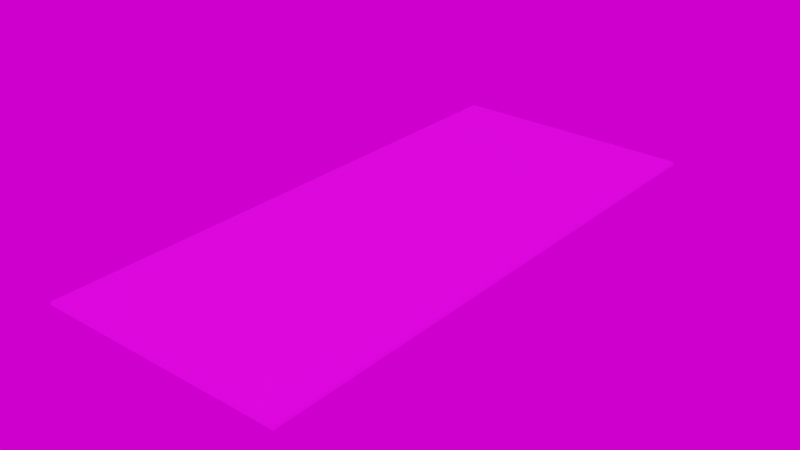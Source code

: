 # Source: sidewalk_endcap_south.blend  (saved by Blender 3.1.7; exported with 4.5.12 LTS)
import bpy
from mathutils import Matrix  # noqa: F401  (used for matrix-valued properties, if any)

bpy.ops.wm.read_factory_settings(use_empty=True)
scene = bpy.context.scene
scene.name = 'Scene'

# ---- collections
col_collection = bpy.data.collections.new('Collection'); scene.collection.children.link(col_collection)

# ---- images (referenced by path relative to the original .blend; pixels are not part of the script)
import os
ASSET_DIR = os.environ.get("B2B_ASSET_DIR", "")  # directory of the original .blend (textures are referenced by path, not embedded)
HERE = os.path.dirname(os.path.abspath(__file__))  # packed textures are extracted next to this script under _unpacked/

def load_image(name, relpath, width, height, colorspace="sRGB"):
    """Load a texture the original file referenced (path relative to the .blend, or extracted next to this script)."""
    p = next((c for c in (os.path.join(HERE, relpath), os.path.join(ASSET_DIR, relpath)) if relpath and os.path.exists(c)), "")
    if p:
        img = bpy.data.images.load(p, check_existing=True)
        img.name = name
    else:  # same state as the original file: an image datablock whose file is absent (Cycles renders it pink)
        img = bpy.data.images.new(name, width, height)
        img.source = "FILE"
        img.filepath = "//" + (relpath or name)
    img.colorspace_settings.name = colorspace
    return img
img_sidewalk_endcapleft_png = load_image('sidewalk_endcapleft.png', 'sidewalk_endcapleft.png', 1024, 1024, 'sRGB')
img_sidewalk_endcap_png = load_image('sidewalk_endcap.png', 'sidewalk_endcap.png', 1024, 1024, 'sRGB')
img_sidewalk_left_new_png = load_image('sidewalk_left_new.png', 'sidewalk_left_new.png', 1024, 1024, 'sRGB')
img_sidewalk_right_new_png = load_image('sidewalk_right_new.png', 'sidewalk_right_new.png', 1024, 1024, 'sRGB')
img_gray_pier_1k_hdr = load_image('gray_pier_1k.hdr', 'gray_pier_1k.hdr', 1024, 1024, 'Linear Rec.709')

# ---- materials (node trees are filled in below, after node groups)
mat_sidewalk_endcapleft = bpy.data.materials.new('sidewalk_endcapleft')
mat_sidewalk_endcapleft.use_transparent_shadow = False
mat_sidewalk_endcap = bpy.data.materials.new('sidewalk_endcap')
mat_sidewalk_endcap.use_transparent_shadow = False
mat_sidewalk_left = bpy.data.materials.new('sidewalk_left')
mat_sidewalk_left.use_transparent_shadow = False
mat_sidewalk = bpy.data.materials.new('sidewalk')
mat_sidewalk.use_transparent_shadow = False

# ---- material node trees
mat_sidewalk_endcapleft.use_nodes = True; mat_sidewalk_endcapleft.node_tree.nodes.clear()
_N = mat_sidewalk_endcapleft.node_tree.nodes; _L = mat_sidewalk_endcapleft.node_tree.links
n0 = _N.new('ShaderNodeBsdfPrincipled'); n0.name = 'Principled BSDF'; n0.location = (10, 300)
n0.distribution = 'GGX'
n0.subsurface_method = 'RANDOM_WALK_SKIN'
n0.inputs[3].default_value = 1.45
n0.inputs[27].default_value = (0.0, 0.0, 0.0, 1.0)
n0.inputs[28].default_value = 1.0
n1 = _N.new('ShaderNodeOutputMaterial'); n1.name = 'Material Output'; n1.location = (300, 300)
n2 = _N.new('ShaderNodeTexImage'); n2.name = 'Image Texture'; n2.location = (-280, 280)
n2.image = img_sidewalk_endcapleft_png
n2.interpolation = 'Closest'
_L.new(n0.outputs[0], n1.inputs[0])
_L.new(n2.outputs[0], n0.inputs[0])
n1.is_active_output = True
mat_sidewalk_endcap.use_nodes = True; mat_sidewalk_endcap.node_tree.nodes.clear()
_N = mat_sidewalk_endcap.node_tree.nodes; _L = mat_sidewalk_endcap.node_tree.links
n0 = _N.new('ShaderNodeBsdfPrincipled'); n0.name = 'Principled BSDF'; n0.location = (10, 300)
n0.distribution = 'GGX'
n0.subsurface_method = 'RANDOM_WALK_SKIN'
n0.inputs[3].default_value = 1.45
n0.inputs[27].default_value = (0.0, 0.0, 0.0, 1.0)
n0.inputs[28].default_value = 1.0
n1 = _N.new('ShaderNodeOutputMaterial'); n1.name = 'Material Output'; n1.location = (300, 300)
n2 = _N.new('ShaderNodeTexImage'); n2.name = 'Image Texture'; n2.location = (-280, 280)
n2.image = img_sidewalk_endcap_png
n2.interpolation = 'Closest'
_L.new(n0.outputs[0], n1.inputs[0])
_L.new(n2.outputs[0], n0.inputs[0])
n1.is_active_output = True
mat_sidewalk_left.use_nodes = True; mat_sidewalk_left.node_tree.nodes.clear()
_N = mat_sidewalk_left.node_tree.nodes; _L = mat_sidewalk_left.node_tree.links
n0 = _N.new('ShaderNodeBsdfPrincipled'); n0.name = 'Principled BSDF'; n0.location = (10, 300)
n0.distribution = 'GGX'
n0.subsurface_method = 'RANDOM_WALK_SKIN'
n0.inputs[3].default_value = 1.45
n0.inputs[27].default_value = (0.0, 0.0, 0.0, 1.0)
n0.inputs[28].default_value = 1.0
n1 = _N.new('ShaderNodeOutputMaterial'); n1.name = 'Material Output'; n1.location = (300, 300)
n2 = _N.new('ShaderNodeTexImage'); n2.name = 'Image Texture'; n2.location = (-280, 280)
n2.image = img_sidewalk_left_new_png
n2.interpolation = 'Closest'
_L.new(n0.outputs[0], n1.inputs[0])
_L.new(n2.outputs[0], n0.inputs[0])
n1.is_active_output = True
mat_sidewalk.use_nodes = True; mat_sidewalk.node_tree.nodes.clear()
_N = mat_sidewalk.node_tree.nodes; _L = mat_sidewalk.node_tree.links
n0 = _N.new('ShaderNodeBsdfPrincipled'); n0.name = 'Principled BSDF'; n0.location = (10, 300)
n0.distribution = 'GGX'
n0.subsurface_method = 'RANDOM_WALK_SKIN'
n0.inputs[3].default_value = 1.45
n0.inputs[27].default_value = (0.0, 0.0, 0.0, 1.0)
n0.inputs[28].default_value = 1.0
n1 = _N.new('ShaderNodeOutputMaterial'); n1.name = 'Material Output'; n1.location = (300, 300)
n2 = _N.new('ShaderNodeTexImage'); n2.name = 'Image Texture'; n2.location = (-280, 280)
n2.image = img_sidewalk_right_new_png
n2.interpolation = 'Closest'
_L.new(n0.outputs[0], n1.inputs[0])
_L.new(n2.outputs[0], n0.inputs[0])
n1.is_active_output = True

# ---- world
world_world = bpy.data.worlds.new('World'); scene.world = world_world
world_world.use_nodes = True; world_world.node_tree.nodes.clear()
_N = world_world.node_tree.nodes; _L = world_world.node_tree.links
n0 = _N.new('ShaderNodeTexEnvironment'); n0.name = 'Environment Texture'; n0.location = (-92, 328)
n0.image = img_gray_pier_1k_hdr
n1 = _N.new('ShaderNodeOutputWorld'); n1.name = 'World Output.001'; n1.location = (328, 280)
_L.new(n0.outputs[0], n1.inputs[0])
n1.is_active_output = True
world_world.color = (0.05088, 0.05088, 0.05088)
world_world.use_sun_shadow = False
world_world.sun_shadow_jitter_overblur = 0.0

# ---- meshes
me_plane_001 = bpy.data.meshes.new('Plane.001')
me_plane_001.from_pydata([(-1.143, 0.0, 0.03048), (0.0, 0.0, 0.03048), (-1.143, -5.143, 0.03048), (1.143, 0.0, 0.03048), (-2.248e-07, -5.143, 0.03048), (1.143, -5.143, 0.03048), (-1.143, 0.0, 0.0), (-1.143, -5.143, 0.0), (-1.143, -5.143, 0.03048), (0.0, -5.143, 0.03048), (1.143, -5.143, 0.03048), (-1.143, -5.143, 0.0), (0.0, -5.143, 0.0), (1.143, -5.143, 0.0), (1.143, -0.003089, 0.03046), (1.143, -5.143, 0.03046), (1.143, -0.003089, 1.592e-05), (1.143, -5.143, 1.592e-05)], [], [(0, 2, 4, 1), (0, 6, 7, 2), (1, 4, 5, 3), (9, 10, 13, 12), (8, 9, 12, 11), (14, 16, 17, 15)])
me_plane_001.polygons.foreach_set('material_index', [2, 2, 3, 1, 0, 2])
_uv = me_plane_001.uv_layers.new(name='UVMap')
_uv.uv.foreach_set('vector', [0.03906, 3.023, 0.03906, -1.976, 0.9999, -1.976, 1.0, 3.022, 0.03903, 3.023, 0.01455, 3.023, 0.01199, -1.975, 0.03903, -1.975, -3.029e-06, 3.023, 1.211e-05, -1.976, 0.9687, -1.976, 0.9673, 3.025, 0.02914, 0.2484, 0.02914, 0.2484, 0.02914, 0.2484, 0.02914, 0.2484, 0.02914, 0.2484, 0.02914, 0.2484, 0.02914, 0.2484, 0.02914, 0.2484, 0.04087, 3.022, -4.477e-05, 3.021, -4.479e-05, -1.976, 0.04087, -1.975])
me_plane_001.materials.append(mat_sidewalk_endcapleft)
me_plane_001.materials.append(mat_sidewalk_endcap)
me_plane_001.materials.append(mat_sidewalk_left)
me_plane_001.materials.append(mat_sidewalk)
me_plane_001.use_remesh_fix_poles = True
me_plane_001.use_remesh_preserve_attributes = False
me_plane_001.update()

# ---- objects
ob_plane = bpy.data.objects.new('Plane', me_plane_001)

# ---- transforms, parenting, visibility, modifiers, constraints
ob_plane.location = (0.0, 0.0, 0.0)
ob_plane.scale = (1.0, 1.0, 1.0)

# ---- collection membership
col_collection.objects.link(ob_plane)

# ---- scene / render settings (as saved in the file)
scene.frame_start = 1; scene.frame_end = 30; scene.frame_set(0)
scene.render.engine = 'BLENDER_EEVEE_NEXT'
scene.cycles.use_denoising = False
scene.cycles.sampling_pattern = 'TABULATED_SOBOL'
scene.cycles.use_light_tree = False
scene.eevee.taa_samples = 128
scene.view_settings.view_transform = 'Filmic'
bpy.context.view_layer.update()

# ---- added for rendering (the .blend has no active camera and no usable light): camera, sun
cam_auto = bpy.data.cameras.new('AutoCamera')
cam_auto.lens = 50.0
cam_auto.sensor_width = 36.0
cam_auto.clip_end = 1000.0
ob_auto_camera = bpy.data.objects.new('AutoCamera', cam_auto)
scene.collection.objects.link(ob_auto_camera)
ob_auto_camera.location = (5.20782, -8.82113, 4.18149)
ob_auto_camera.rotation_euler = (1.09748, -7.21219e-08, 0.694738)
scene.camera = ob_auto_camera
light_auto_sun = bpy.data.lights.new('AutoSun', 'SUN')
light_auto_sun.energy = 3.0
light_auto_sun.angle = 0.0523599
ob_auto_sun = bpy.data.objects.new('AutoSun', light_auto_sun)
scene.collection.objects.link(ob_auto_sun)
ob_auto_sun.rotation_euler = (0.872665, 0.174533, 0.523599)
bpy.context.view_layer.update()
